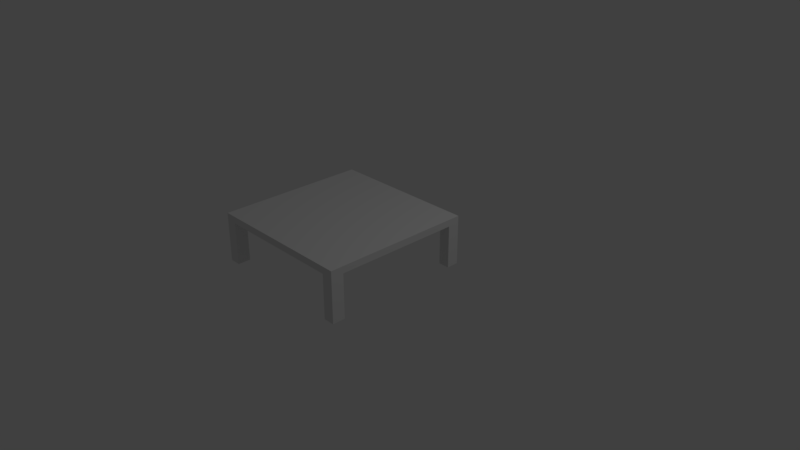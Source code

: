 # Source: Table.blend  (saved by Blender 2.79.0; exported with 4.5.12 LTS)
import bpy
from mathutils import Matrix  # noqa: F401  (used for matrix-valued properties, if any)

bpy.ops.wm.read_factory_settings(use_empty=True)
scene = bpy.context.scene
scene.name = 'Scene'

# ---- collections
col_collection_1 = bpy.data.collections.new('Collection 1'); scene.collection.children.link(col_collection_1)

# ---- materials (node trees are filled in below, after node groups)
mat_material_001 = bpy.data.materials.new('Material.001')
mat_material_001.alpha_threshold = 0.0
mat_material_001.use_transparent_shadow = False
mat_material_001.preview_render_type = 'CUBE'
mat_material_001.roughness = 0.5

# ---- material node trees

# ---- world
world_world = bpy.data.worlds.new('World'); scene.world = world_world
world_world.color = (0.05088, 0.05088, 0.05088)
world_world.use_sun_shadow = False
world_world.sun_shadow_jitter_overblur = 0.0
world_world.cycles.sampling_method = 'MANUAL'

# ---- cameras
cam_camera = bpy.data.cameras.new('Camera')
cam_camera.clip_end = 100.0
cam_camera.lens = 35.0
cam_camera.sensor_width = 32.0
cam_camera.sensor_height = 18.0
cam_camera.ortho_scale = 7.314
cam_camera.dof.focus_distance = 0.0
cam_camera.dof.aperture_fstop = 128.0

# ---- lights
light_lamp = bpy.data.lights.new('Lamp', 'POINT')
light_lamp.transmission_factor = 0.0
light_lamp.cutoff_distance = 30.0
light_lamp.energy = 100.0
light_lamp.shadow_buffer_clip_start = 1.001
light_lamp.shadow_soft_size = 0.1
light_lamp.shadow_maximum_resolution = 0.006
light_lamp.use_absolute_resolution = True

# ---- meshes
me_plane_001 = bpy.data.meshes.new('Plane.001')
me_plane_001.from_pydata([(-1.011, -1.41, 0.6028), (-1.011, 0.5899, 0.6028), (0.9887, 0.5899, 0.6028), (-1.011, -1.41, 0.6942), (0.9887, -1.41, 0.6028), (-1.011, 0.5899, 0.6942), (0.9887, 0.5899, 0.6942), (-0.8635, -1.41, 0.6028), (-0.8635, 0.5899, 0.6028), (-0.8635, -1.41, 0.6942), (-0.8635, 0.5899, 0.6942), (0.841, 0.5899, 0.6028), (0.841, 0.5899, 0.6942), (-1.011, -1.24, 0.6028), (-1.011, -1.24, 0.6942), (-0.8635, -1.24, 0.6942), (-0.8635, -1.24, 0.6028), (0.9887, 0.4294, 0.6028), (0.9887, 0.4294, 0.6942), (-0.8635, 0.4294, 0.6942), (0.841, 0.4294, 0.6942), (-1.011, 0.4294, 0.6028), (-1.011, 0.4294, 0.6942), (-0.8635, 0.4294, 0.6028), (0.841, 0.4294, 0.6028), (0.9887, -1.41, 0.6942), (0.841, -1.41, 0.6028), (0.841, -1.41, 0.6942), (0.9887, -1.24, 0.6028), (0.9887, -1.24, 0.6942), (0.841, -1.24, 0.6942), (0.841, -1.24, 0.6028), (0.841, -1.41, 0.01767), (0.9887, -1.41, 0.01767), (0.9887, -1.24, 0.01767), (0.841, -1.24, 0.01767), (-1.011, -1.41, 0.0369), (-1.011, 0.5899, 0.0369), (0.9887, 0.5899, 0.0369), (-0.8635, -1.41, 0.0369), (-0.8635, 0.5899, 0.0369), (0.841, 0.5899, 0.0369), (-1.011, -1.24, 0.0369), (-0.8635, -1.24, 0.0369), (0.9887, 0.4294, 0.0369), (-1.011, 0.4294, 0.0369), (-0.8635, 0.4294, 0.0369), (0.841, 0.4294, 0.0369)], [], [(7, 0, 36, 39), (20, 18, 6, 12), (8, 1, 5, 10), (17, 2, 6, 18), (13, 0, 3, 14), (0, 7, 9, 3), (11, 8, 10, 12), (22, 19, 10, 5), (11, 2, 38, 41), (2, 11, 12, 6), (7, 26, 27, 9), (19, 20, 12, 10), (17, 24, 47, 44), (7, 16, 31, 26), (9, 27, 30, 15), (3, 9, 15, 14), (21, 13, 14, 22), (1, 21, 22, 5), (16, 23, 24, 31), (15, 30, 20, 19), (21, 1, 37, 45), (14, 15, 19, 22), (28, 17, 18, 29), (30, 29, 18, 20), (31, 24, 17, 28), (26, 4, 25, 27), (4, 28, 29, 25), (27, 25, 29, 30), (28, 4, 33, 34), (32, 35, 34, 33), (4, 26, 32, 33), (31, 28, 34, 35), (26, 31, 35, 32), (47, 41, 38, 44), (45, 37, 40, 46), (40, 8, 23, 46), (36, 42, 43, 39), (13, 16, 43, 42), (24, 11, 41, 47), (2, 17, 44, 38), (16, 7, 39, 43), (45, 46, 23, 21), (11, 24, 23, 8), (1, 8, 40, 37), (0, 13, 42, 36)])
_uv = me_plane_001.uv_layers.new(name='UVMap')
_uv.uv.foreach_set('vector', [0.1703, 0.5369, 0.1703, 0.5, 0.2958, 0.5, 0.2958, 0.5369, 0.4107, 0.4599, 0.4435, 0.4599, 0.4435, 0.5, 0.4107, 0.5, 0.8745, 0.4631, 0.8745, 0.5, 0.8542, 0.5, 0.8542, 0.4631, 0.02027, 0.9599, 0.02027, 1.0, 1.157e-07, 1.0, 1.503e-07, 0.9599, 0.7288, 0.9575, 0.7288, 1.0, 0.7085, 1.0, 0.7085, 0.9575, 0.1703, 0.5, 0.1703, 0.5369, 0.15, 0.5369, 0.15, 0.5, 0.8745, 0.03693, 0.8745, 0.4631, 0.8542, 0.4631, 0.8542, 0.03693, 0.0, 0.4599, 0.03277, 0.4599, 0.03277, 0.5, 0.0, 0.5, 0.8745, 0.03693, 0.8745, 2.98e-08, 1.0, 0.0, 1.0, 0.03693, 0.8745, 2.98e-08, 0.8745, 0.03693, 0.8542, 0.03693, 0.8542, 2.98e-08, 0.1703, 0.5369, 0.1703, 0.9631, 0.15, 0.9631, 0.15, 0.5369, 0.03277, 0.4599, 0.4107, 0.4599, 0.4107, 0.5, 0.03277, 0.5, 0.4438, 0.5, 0.4766, 0.5, 0.4766, 0.6415, 0.4438, 0.6415, 0.8542, 7.451e-08, 0.8542, 0.04253, 0.4763, 0.04253, 0.4763, 0.0, 0.03277, 0.0, 0.4107, 2.98e-08, 0.4107, 0.04253, 0.03277, 0.04253, 3.965e-08, 0.0, 0.03277, 0.0, 0.03277, 0.04253, 2.643e-08, 0.04253, 0.7288, 0.5401, 0.7288, 0.9575, 0.7085, 0.9575, 0.7085, 0.5401, 0.7288, 0.5, 0.7288, 0.5401, 0.7085, 0.5401, 0.7085, 0.5, 0.8542, 0.04253, 0.8542, 0.4599, 0.4763, 0.4599, 0.4763, 0.04253, 0.03277, 0.04253, 0.4107, 0.04253, 0.4107, 0.4599, 0.03277, 0.4599, 0.7288, 0.5401, 0.7288, 0.5, 0.8542, 0.5, 0.8542, 0.5401, 2.643e-08, 0.04253, 0.03277, 0.04253, 0.03277, 0.4599, 0.0, 0.4599, 0.02027, 0.5425, 0.02027, 0.9599, 1.503e-07, 0.9599, 1.322e-08, 0.5425, 0.4107, 0.04253, 0.4435, 0.04253, 0.4435, 0.4599, 0.4107, 0.4599, 0.4763, 0.04253, 0.4763, 0.4599, 0.4435, 0.4599, 0.4435, 0.04253, 0.1703, 0.9631, 0.1703, 1.0, 0.15, 1.0, 0.15, 0.9631, 0.02027, 0.5, 0.02027, 0.5425, 1.322e-08, 0.5425, 0.0, 0.5, 0.4107, 2.98e-08, 0.4435, 4.47e-08, 0.4435, 0.04253, 0.4107, 0.04253, 0.02027, 0.5425, 0.02027, 0.5, 0.15, 0.5, 0.15, 0.5425, 0.4766, 0.5851, 0.4766, 0.5425, 0.5094, 0.5425, 0.5094, 0.5851, 0.1703, 1.0, 0.1703, 0.9631, 0.3, 0.9631, 0.3, 1.0, 0.4111, 0.6415, 0.4438, 0.6415, 0.4438, 0.7877, 0.4111, 0.7877, 0.3, 0.5, 0.3378, 0.5, 0.3378, 0.6463, 0.3, 0.6463, 0.5094, 0.5401, 0.5094, 0.5, 0.5421, 0.5, 0.5421, 0.5401, 0.5094, 0.5826, 0.5094, 0.5425, 0.5421, 0.5425, 0.5421, 0.5826, 0.3755, 0.6415, 0.3755, 0.5, 0.4111, 0.5, 0.4111, 0.6415, 0.4766, 0.5425, 0.4766, 0.5, 0.5094, 0.5, 0.5094, 0.5425, 0.3783, 0.6415, 0.4111, 0.6415, 0.4111, 0.7829, 0.3783, 0.7829, 0.3378, 0.6415, 0.3734, 0.6415, 0.3734, 0.7829, 0.3378, 0.7829, 0.02027, 1.0, 0.02027, 0.9599, 0.1458, 0.9599, 0.1458, 1.0, 0.3378, 0.5, 0.3755, 0.5, 0.3755, 0.6415, 0.3378, 0.6415, 0.4438, 0.6415, 0.4111, 0.6415, 0.4111, 0.5, 0.4438, 0.5, 0.4763, 0.5, 0.4763, 0.4599, 0.8542, 0.4599, 0.8542, 0.5, 0.8745, 0.5, 0.8745, 0.4631, 1.0, 0.4631, 1.0, 0.5, 0.7288, 1.0, 0.7288, 0.9575, 0.8542, 0.9575, 0.8542, 1.0])
me_plane_001.materials.append(mat_material_001)
me_plane_001.use_remesh_preserve_volume = False
me_plane_001.use_remesh_preserve_attributes = False
me_plane_001.use_mirror_vertex_groups = False
me_plane_001.update()

# ---- objects
ob_table = bpy.data.objects.new('Table', me_plane_001)
ob_lamp = bpy.data.objects.new('Lamp', light_lamp)
ob_camera = bpy.data.objects.new('Camera', cam_camera)

# ---- transforms, parenting, visibility, modifiers, constraints
ob_table.location = (0.0, 0.0, 0.0)
ob_table.lineart.crease_threshold = 0.0
ob_lamp.location = (4.076, 1.005, 5.904)
ob_lamp.rotation_euler = (0.6503, 0.05522, 1.866)
ob_lamp.lock_rotations_4d = False
ob_lamp.empty_display_type = 'ARROWS'
ob_lamp.color = (0.0, 0.0, 0.0, 0.0)
ob_lamp.lineart.crease_threshold = 0.0
ob_camera.location = (7.481, -6.508, 5.344)
ob_camera.rotation_euler = (1.109, 0.0, 0.8149)
ob_camera.lock_rotations_4d = False
ob_camera.empty_display_type = 'ARROWS'
ob_camera.color = (0.0, 0.0, 0.0, 0.0)
ob_camera.display_type = 'WIRE'
ob_camera.lineart.crease_threshold = 0.0

# ---- collection membership
col_collection_1.objects.link(ob_table)
col_collection_1.objects.link(ob_lamp)
col_collection_1.objects.link(ob_camera)

# ---- scene / render settings (as saved in the file)
scene.camera = ob_camera
scene.frame_start = 1; scene.frame_end = 250; scene.frame_set(1)
scene.render.engine = 'BLENDER_EEVEE_NEXT'
scene.render.resolution_percentage = 50
scene.render.dither_intensity = 0.0
scene.cycles.use_denoising = False
scene.cycles.samples = 128
scene.cycles.sampling_pattern = 'TABULATED_SOBOL'
scene.cycles.use_adaptive_sampling = False
scene.cycles.use_light_tree = False
scene.cycles.blur_glossy = 0.0
scene.cycles.sample_clamp_indirect = 0.0
scene.view_settings.view_transform = 'Standard'
bpy.context.view_layer.update()

